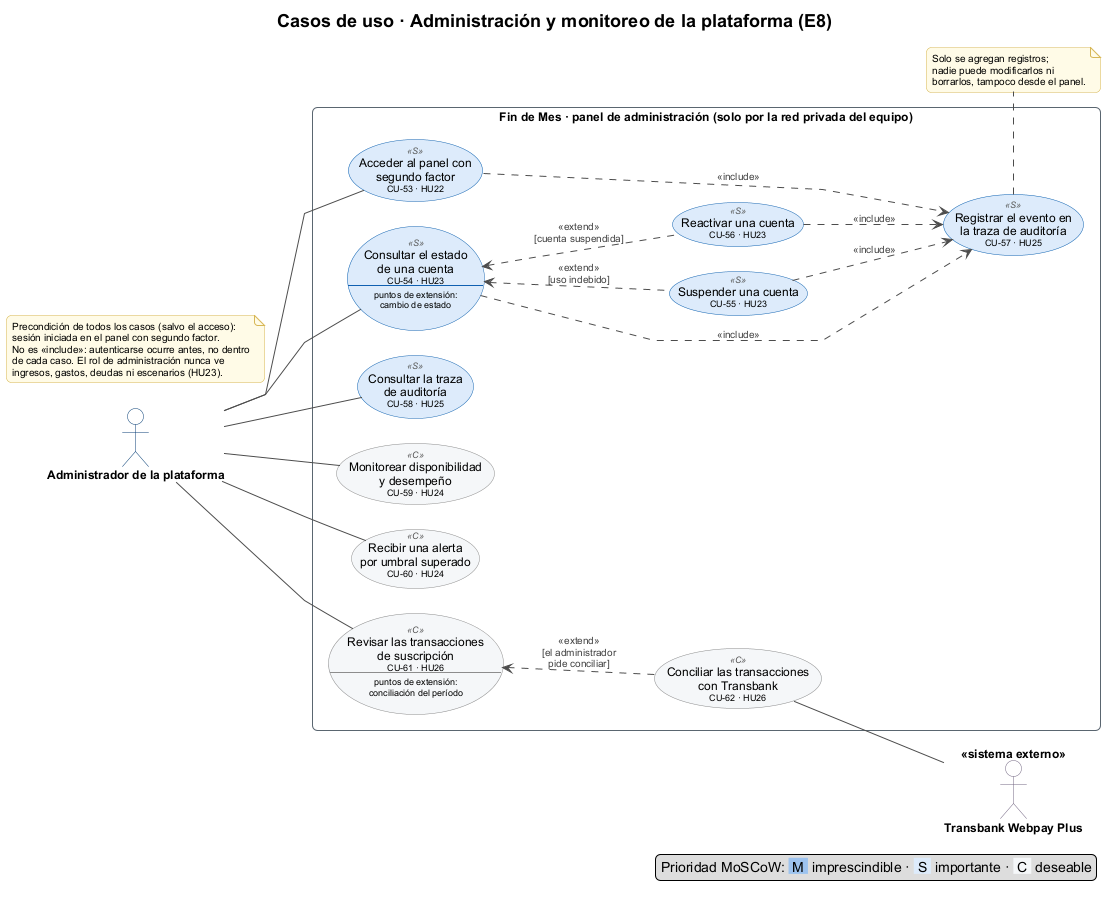

The diagram above was rendered by PlantUML. Its source (embedded in the PNG):
@startuml cu-5-administracion
!include ../uml-style.iuml
title Casos de uso · Administración y monitoreo de la plataforma (E8)
left to right direction

actor "Administrador de la plataforma" as AP

rectangle "Fin de Mes · panel de administración (solo por la red privada del equipo)" {
  usecase "Acceder al panel con\nsegundo factor\n<size:9>CU-53 · HU22</size>" as HU22 <<S>>
  usecase CONSULT <<S>> as "Consultar el estado
de una cuenta
<size:9>CU-54 · HU23</size>
--
<size:9>puntos de extensión:</size>
<size:9>cambio de estado</size>"
  usecase "Suspender una cuenta\n<size:9>CU-55 · HU23</size>" as SUSP <<S>>
  usecase "Reactivar una cuenta\n<size:9>CU-56 · HU23</size>" as REACT <<S>>
  usecase "Registrar el evento en\nla traza de auditoría\n<size:9>CU-57 · HU25</size>" as LOG <<S>>
  usecase "Consultar la traza\nde auditoría\n<size:9>CU-58 · HU25</size>" as HU25 <<S>>
  usecase "Monitorear disponibilidad\ny desempeño\n<size:9>CU-59 · HU24</size>" as HU24 <<C>>
  usecase "Recibir una alerta\npor umbral superado\n<size:9>CU-60 · HU24</size>" as ALERT <<C>>
  usecase TX <<C>> as "Revisar las transacciones
de suscripción
<size:9>CU-61 · HU26</size>
--
<size:9>puntos de extensión:</size>
<size:9>conciliación del período</size>"
  usecase "Conciliar las transacciones\ncon Transbank\n<size:9>CU-62 · HU26</size>" as CONC <<C>>
}

actor "Transbank Webpay Plus" <<sistema externo>> as TBK

AP -- HU22
AP -- CONSULT
AP -- HU25
AP -- HU24
AP -- ALERT
AP -- TX

CONSULT <.. SUSP : <<extend>>\n[uso indebido]
CONSULT <.. REACT : <<extend>>\n[cuenta suspendida]

HU22 ...> LOG : <<include>>
CONSULT ...> LOG : <<include>>
SUSP ..> LOG : <<include>>
REACT ..> LOG : <<include>>

TX <.. CONC : <<extend>>\n[el administrador\npide conciliar]
CONC -- TBK

note "Precondición de todos los casos (salvo el acceso):\nsesión iniciada en el panel con segundo factor.\nNo es «include»: autenticarse ocurre antes, no dentro\nde cada caso. El rol de administración nunca ve\ningresos, gastos, deudas ni escenarios (HU23)." as PRE

note bottom of LOG
  Solo se agregan registros;
  nadie puede modificarlos ni
  borrarlos, tampoco desde el panel.
end note

legend right
  Prioridad MoSCoW: <back:#9CC3EE> M </back> imprescindible · <back:#DCEBFA> S </back> importante · <back:#F4F6F8> C </back> deseable
end legend
@enduml